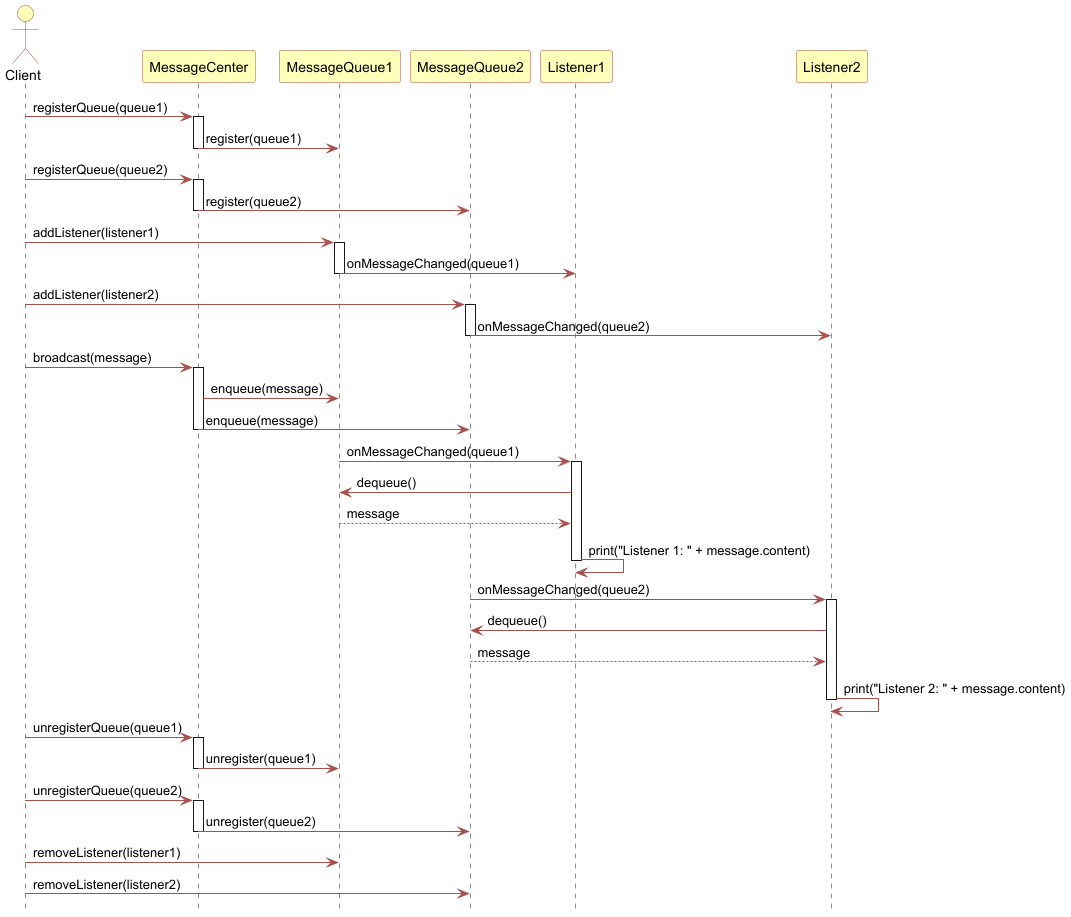

The diagram above was rendered by PlantUML. Its source (embedded in the PNG):
@startuml
!define YELLOW_BOX #FFFFB9
!define RED_LINE #A8504B

hide footbox

skinparam participant {
    BackgroundColor YELLOW_BOX
    BorderColor RED_LINE
}

skinparam sequence {
    ArrowColor RED_LINE
    LifeLineColor RED_LINE
    BoxBorderColor RED_LINE
    BoxBackgroundColor YELLOW_BOX
    ActivationBackgroundColor YELLOW_BOX
}

skinparam actor {
    BackgroundColor YELLOW_BOX
    BorderColor RED_LINE
}

actor Client as C
participant "MessageCenter" as MC
participant "MessageQueue1" as MQ1
participant "MessageQueue2" as MQ2
participant "Listener1" as L1
participant "Listener2" as L2

C -> MC : registerQueue(queue1)
activate MC
MC -> MQ1 : register(queue1)
deactivate MC

C -> MC : registerQueue(queue2)
activate MC
MC -> MQ2 : register(queue2)
deactivate MC

C -> MQ1 : addListener(listener1)
activate MQ1
MQ1 -> L1 : onMessageChanged(queue1)
deactivate MQ1

C -> MQ2 : addListener(listener2)
activate MQ2
MQ2 -> L2 : onMessageChanged(queue2)
deactivate MQ2

C -> MC : broadcast(message)
activate MC
MC -> MQ1 : enqueue(message)
MC -> MQ2 : enqueue(message)
deactivate MC

MQ1 -> L1 : onMessageChanged(queue1)
activate L1
L1 -> MQ1 : dequeue()
MQ1 --> L1 : message
L1 -> L1 : print("Listener 1: " + message.content)
deactivate L1

MQ2 -> L2 : onMessageChanged(queue2)
activate L2
L2 -> MQ2 : dequeue()
MQ2 --> L2 : message
L2 -> L2 : print("Listener 2: " + message.content)
deactivate L2

C -> MC : unregisterQueue(queue1)
activate MC
MC -> MQ1 : unregister(queue1)
deactivate MC

C -> MC : unregisterQueue(queue2)
activate MC
MC -> MQ2 : unregister(queue2)
deactivate MC

C -> MQ1 : removeListener(listener1)
C -> MQ2 : removeListener(listener2)

@enduml